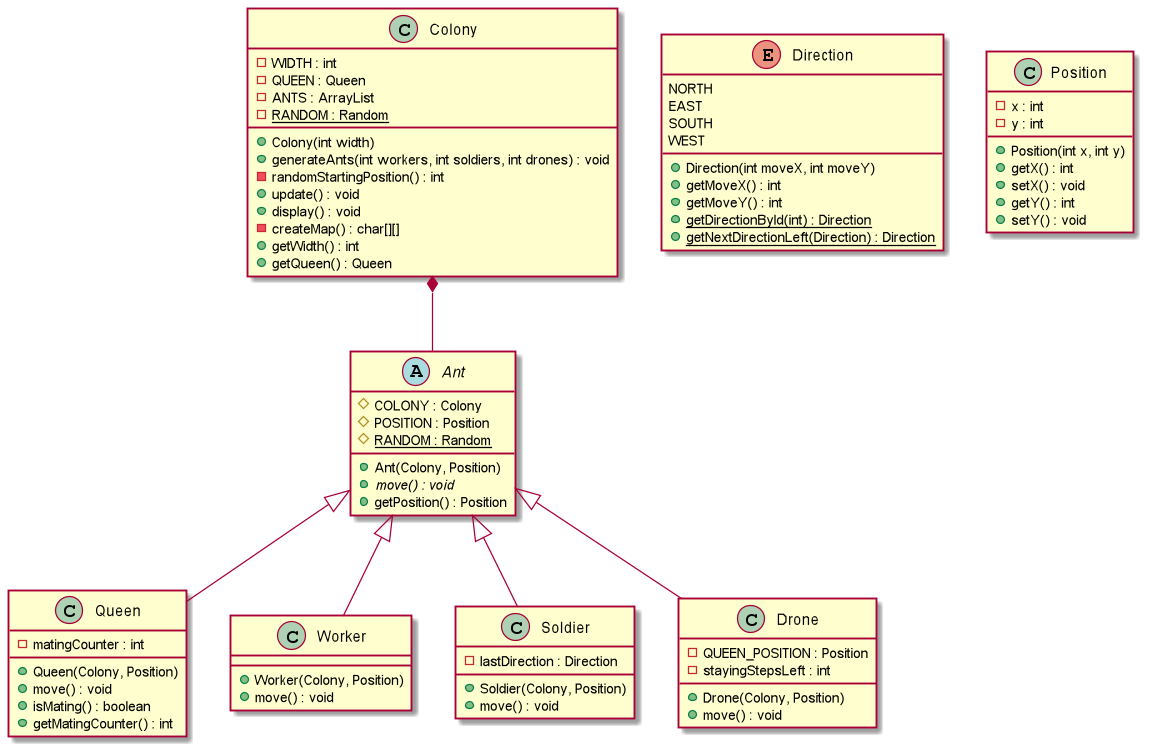

The diagram above was rendered by PlantUML. Its source (embedded in the PNG):
@startuml

'https://plantuml.com/class-diagram

Ant <|-- Queen
Ant <|-- Worker
Ant <|-- Soldier
Ant <|-- Drone
Colony *-- Ant

abstract class Ant {
#COLONY : Colony
#POSITION : Position
{static} #RANDOM : Random
+Ant(Colony, Position)
{abstract} +move() : void
+getPosition() : Position
}

class Queen {
-matingCounter : int
+Queen(Colony, Position)
+move() : void
+isMating() : boolean
+getMatingCounter() : int
}

class Worker {
+Worker(Colony, Position)
+move() : void
}

class Soldier {
-lastDirection : Direction
+Soldier(Colony, Position)
+move() : void
}

class Drone {
-QUEEN_POSITION : Position
-stayingStepsLeft : int
+Drone(Colony, Position)
+move() : void
}

enum Direction {
NORTH
EAST
SOUTH
WEST
+Direction(int moveX, int moveY)
+getMoveX() : int
+getMoveY() : int
{static} +getDirectionById(int) : Direction
{static} +getNextDirectionLeft(Direction) : Direction
}

class Position {
-x : int
-y : int
+Position(int x, int y)
+getX() : int
+setX() : void
+getY() : int
+setY() : void
}

class Colony {
-WIDTH : int
-QUEEN : Queen
-ANTS : ArrayList
{static} -RANDOM : Random
+Colony(int width)
+generateAnts(int workers, int soldiers, int drones) : void
-randomStartingPosition() : int
+update() : void
+display() : void
-createMap() : char[][]
+getWidth() : int
+getQueen() : Queen
}

@enduml